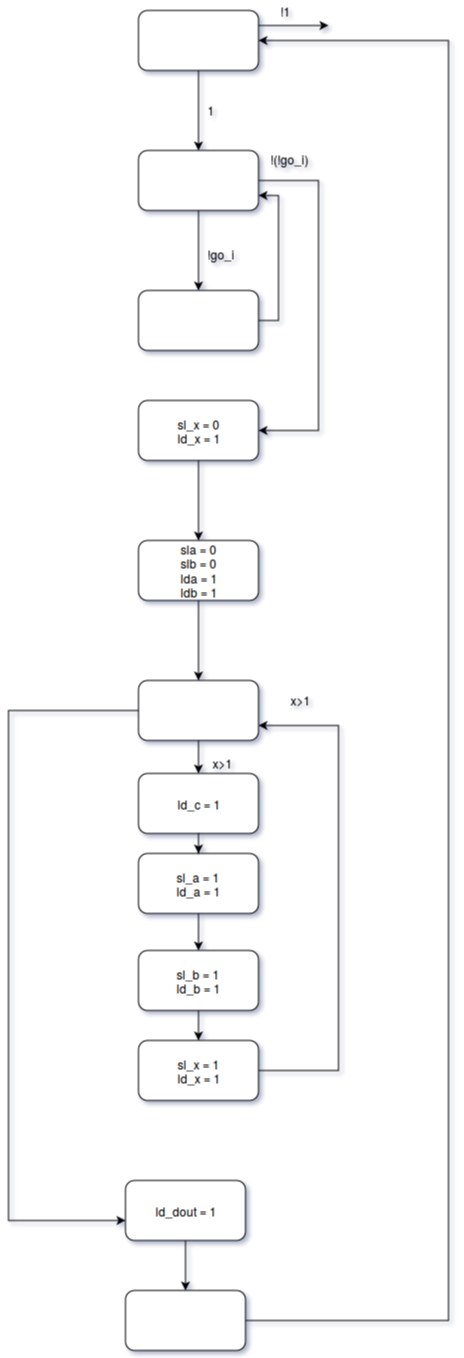

The diagram above was exported from draw.io. Its source (the exported page's mxGraphModel, read from the mxfile embedded in the PNG):
<mxGraphModel dx="470" dy="718" grid="1" gridSize="10" guides="1" tooltips="1" connect="1" arrows="1" fold="1" page="1" pageScale="1" pageWidth="850" pageHeight="1100" background="#ffffff" math="0" shadow="0">
  <root>
    <mxCell id="0" />
    <mxCell id="1" parent="0" />
    <mxCell id="6fbf4ce406de5e36-3" value="" style="edgeStyle=orthogonalEdgeStyle;rounded=0;html=1;jettySize=auto;orthogonalLoop=1;" parent="1" source="6fbf4ce406de5e36-1" target="6fbf4ce406de5e36-2" edge="1">
      <mxGeometry relative="1" as="geometry" />
    </mxCell>
    <mxCell id="6fbf4ce406de5e36-35" style="edgeStyle=orthogonalEdgeStyle;rounded=0;html=1;exitX=1;exitY=0.25;jettySize=auto;orthogonalLoop=1;" parent="1" source="6fbf4ce406de5e36-1" edge="1">
      <mxGeometry relative="1" as="geometry">
        <mxPoint x="370" y="105" as="targetPoint" />
      </mxGeometry>
    </mxCell>
    <mxCell id="6fbf4ce406de5e36-1" value="" style="rounded=1;whiteSpace=wrap;html=1;" parent="1" vertex="1">
      <mxGeometry x="180" y="90" width="120" height="60" as="geometry" />
    </mxCell>
    <mxCell id="6fbf4ce406de5e36-5" value="" style="edgeStyle=orthogonalEdgeStyle;rounded=0;html=1;jettySize=auto;orthogonalLoop=1;" parent="1" source="6fbf4ce406de5e36-2" target="6fbf4ce406de5e36-4" edge="1">
      <mxGeometry relative="1" as="geometry" />
    </mxCell>
    <mxCell id="6fbf4ce406de5e36-11" value="" style="edgeStyle=orthogonalEdgeStyle;rounded=0;html=1;jettySize=auto;orthogonalLoop=1;" parent="1" source="6fbf4ce406de5e36-2" target="6fbf4ce406de5e36-10" edge="1">
      <mxGeometry relative="1" as="geometry">
        <Array as="points">
          <mxPoint x="360" y="260" />
          <mxPoint x="360" y="510" />
        </Array>
      </mxGeometry>
    </mxCell>
    <mxCell id="6fbf4ce406de5e36-2" value="" style="rounded=1;whiteSpace=wrap;html=1;" parent="1" vertex="1">
      <mxGeometry x="180" y="230" width="120" height="60" as="geometry" />
    </mxCell>
    <mxCell id="6fbf4ce406de5e36-13" value="" style="edgeStyle=orthogonalEdgeStyle;rounded=0;html=1;jettySize=auto;orthogonalLoop=1;" parent="1" source="6fbf4ce406de5e36-10" target="6fbf4ce406de5e36-12" edge="1">
      <mxGeometry relative="1" as="geometry" />
    </mxCell>
    <mxCell id="6fbf4ce406de5e36-10" value="sl_x = 0&lt;br&gt;ld_x = 1&lt;br&gt;" style="rounded=1;whiteSpace=wrap;html=1;" parent="1" vertex="1">
      <mxGeometry x="180" y="480" width="120" height="60" as="geometry" />
    </mxCell>
    <mxCell id="6fbf4ce406de5e36-15" value="" style="edgeStyle=orthogonalEdgeStyle;rounded=0;html=1;jettySize=auto;orthogonalLoop=1;" parent="1" source="6fbf4ce406de5e36-12" target="6fbf4ce406de5e36-14" edge="1">
      <mxGeometry relative="1" as="geometry" />
    </mxCell>
    <mxCell id="6fbf4ce406de5e36-12" value="sla = 0&lt;br&gt;slb = 0&lt;br&gt;lda = 1&lt;br&gt;ldb = 1&lt;br&gt;" style="rounded=1;whiteSpace=wrap;html=1;" parent="1" vertex="1">
      <mxGeometry x="180" y="620" width="120" height="60" as="geometry" />
    </mxCell>
    <mxCell id="6fbf4ce406de5e36-21" value="" style="edgeStyle=orthogonalEdgeStyle;rounded=0;html=1;jettySize=auto;orthogonalLoop=1;" parent="1" source="6fbf4ce406de5e36-14" target="6fbf4ce406de5e36-20" edge="1">
      <mxGeometry relative="1" as="geometry" />
    </mxCell>
    <mxCell id="6fbf4ce406de5e36-31" value="" style="edgeStyle=orthogonalEdgeStyle;rounded=0;html=1;jettySize=auto;orthogonalLoop=1;" parent="1" source="6fbf4ce406de5e36-14" target="6fbf4ce406de5e36-30" edge="1">
      <mxGeometry relative="1" as="geometry">
        <Array as="points">
          <mxPoint x="50" y="790" />
          <mxPoint x="50" y="1300" />
        </Array>
      </mxGeometry>
    </mxCell>
    <mxCell id="6fbf4ce406de5e36-14" value="" style="rounded=1;whiteSpace=wrap;html=1;" parent="1" vertex="1">
      <mxGeometry x="180" y="760" width="120" height="60" as="geometry" />
    </mxCell>
    <mxCell id="6fbf4ce406de5e36-33" value="" style="edgeStyle=orthogonalEdgeStyle;rounded=0;html=1;jettySize=auto;orthogonalLoop=1;" parent="1" source="6fbf4ce406de5e36-30" target="6fbf4ce406de5e36-32" edge="1">
      <mxGeometry relative="1" as="geometry" />
    </mxCell>
    <mxCell id="6fbf4ce406de5e36-30" value="ld_dout = 1&lt;br&gt;" style="rounded=1;whiteSpace=wrap;html=1;" parent="1" vertex="1">
      <mxGeometry x="167" y="1260" width="120" height="60" as="geometry" />
    </mxCell>
    <mxCell id="6fbf4ce406de5e36-34" style="edgeStyle=orthogonalEdgeStyle;rounded=0;html=1;jettySize=auto;orthogonalLoop=1;entryX=1;entryY=0.5;" parent="1" source="6fbf4ce406de5e36-32" target="6fbf4ce406de5e36-1" edge="1">
      <mxGeometry relative="1" as="geometry">
        <mxPoint x="530" y="120" as="targetPoint" />
        <Array as="points">
          <mxPoint x="490" y="1400" />
          <mxPoint x="490" y="120" />
        </Array>
      </mxGeometry>
    </mxCell>
    <mxCell id="6fbf4ce406de5e36-32" value="" style="rounded=1;whiteSpace=wrap;html=1;" parent="1" vertex="1">
      <mxGeometry x="167" y="1370" width="120" height="60" as="geometry" />
    </mxCell>
    <mxCell id="6fbf4ce406de5e36-20" value="ld_c = 1&lt;br&gt;" style="rounded=1;whiteSpace=wrap;html=1;" parent="1" vertex="1">
      <mxGeometry x="180" y="853" width="120" height="60" as="geometry" />
    </mxCell>
    <mxCell id="bf4a7db2959143c-1" value="sl_b = 1&lt;br&gt;ld_b = 1&lt;br&gt;" style="rounded=1;whiteSpace=wrap;html=1;" parent="1" vertex="1">
      <mxGeometry x="180" y="1030" width="120" height="60" as="geometry" />
    </mxCell>
    <mxCell id="6fbf4ce406de5e36-8" style="edgeStyle=orthogonalEdgeStyle;rounded=0;html=1;exitX=1;exitY=0.5;entryX=1;entryY=0.75;jettySize=auto;orthogonalLoop=1;" parent="1" source="6fbf4ce406de5e36-4" target="6fbf4ce406de5e36-2" edge="1">
      <mxGeometry relative="1" as="geometry" />
    </mxCell>
    <mxCell id="bf4a7db2959143c-8" value="sl_x = 1&lt;br&gt;ld_x = 1&lt;br&gt;" style="rounded=1;whiteSpace=wrap;html=1;" parent="1" vertex="1">
      <mxGeometry x="180" y="1120" width="120" height="60" as="geometry" />
    </mxCell>
    <mxCell id="6fbf4ce406de5e36-4" value="" style="rounded=1;whiteSpace=wrap;html=1;" parent="1" vertex="1">
      <mxGeometry x="180" y="370" width="120" height="60" as="geometry" />
    </mxCell>
    <mxCell id="6fbf4ce406de5e36-6" value="!go_i" style="text;html=1;resizable=0;points=[];autosize=1;align=left;verticalAlign=top;spacingTop=-4;" parent="1" vertex="1">
      <mxGeometry x="247" y="324" width="40" height="20" as="geometry" />
    </mxCell>
    <mxCell id="6fbf4ce406de5e36-7" value="1" style="text;html=1;resizable=0;points=[];autosize=1;align=left;verticalAlign=top;spacingTop=-4;" parent="1" vertex="1">
      <mxGeometry x="247" y="180" width="20" height="20" as="geometry" />
    </mxCell>
    <mxCell id="6fbf4ce406de5e36-36" value="!1" style="text;html=1;resizable=0;points=[];autosize=1;align=left;verticalAlign=top;spacingTop=-4;" parent="1" vertex="1">
      <mxGeometry x="320" y="81" width="30" height="20" as="geometry" />
    </mxCell>
    <mxCell id="6fbf4ce406de5e36-38" value="!(!go_i)" style="text;html=1;resizable=0;points=[];autosize=1;align=left;verticalAlign=top;spacingTop=-4;" parent="1" vertex="1">
      <mxGeometry x="310" y="229" width="50" height="20" as="geometry" />
    </mxCell>
    <mxCell id="6fbf4ce406de5e36-40" value="x&amp;gt;1" style="text;html=1;resizable=0;points=[];autosize=1;align=left;verticalAlign=top;spacingTop=-4;" parent="1" vertex="1">
      <mxGeometry x="330" y="770" width="40" height="20" as="geometry" />
    </mxCell>
    <mxCell id="6fbf4ce406de5e36-41" value="x&amp;gt;1" style="text;html=1;resizable=0;points=[];autosize=1;align=left;verticalAlign=top;spacingTop=-4;" parent="1" vertex="1">
      <mxGeometry x="252" y="833" width="40" height="20" as="geometry" />
    </mxCell>
    <mxCell id="bf4a7db2959143c-2" value="" style="edgeStyle=orthogonalEdgeStyle;rounded=0;html=1;jettySize=auto;orthogonalLoop=1;" parent="1" source="6fbf4ce406de5e36-26" target="bf4a7db2959143c-1" edge="1">
      <mxGeometry relative="1" as="geometry" />
    </mxCell>
    <mxCell id="6fbf4ce406de5e36-26" value="sl_a = 1&lt;br&gt;ld_a = 1&lt;br&gt;" style="rounded=1;whiteSpace=wrap;html=1;" parent="1" vertex="1">
      <mxGeometry x="180" y="933" width="120" height="60" as="geometry" />
    </mxCell>
    <mxCell id="bf4a7db2959143c-3" value="" style="edgeStyle=orthogonalEdgeStyle;rounded=0;html=1;jettySize=auto;orthogonalLoop=1;" parent="1" source="6fbf4ce406de5e36-20" target="6fbf4ce406de5e36-26" edge="1">
      <mxGeometry relative="1" as="geometry">
        <mxPoint x="240" y="913" as="sourcePoint" />
        <mxPoint x="240" y="993" as="targetPoint" />
      </mxGeometry>
    </mxCell>
    <mxCell id="bf4a7db2959143c-9" value="" style="edgeStyle=orthogonalEdgeStyle;rounded=0;html=1;jettySize=auto;orthogonalLoop=1;" parent="1" source="bf4a7db2959143c-1" target="bf4a7db2959143c-8" edge="1">
      <mxGeometry relative="1" as="geometry" />
    </mxCell>
    <mxCell id="bf4a7db2959143c-10" style="edgeStyle=orthogonalEdgeStyle;rounded=0;html=1;jettySize=auto;orthogonalLoop=1;entryX=1;entryY=0.75;" parent="1" source="bf4a7db2959143c-8" target="6fbf4ce406de5e36-14" edge="1">
      <mxGeometry relative="1" as="geometry">
        <mxPoint x="400" y="790" as="targetPoint" />
        <Array as="points">
          <mxPoint x="380" y="1150" />
          <mxPoint x="380" y="805" />
        </Array>
      </mxGeometry>
    </mxCell>
  </root>
</mxGraphModel>